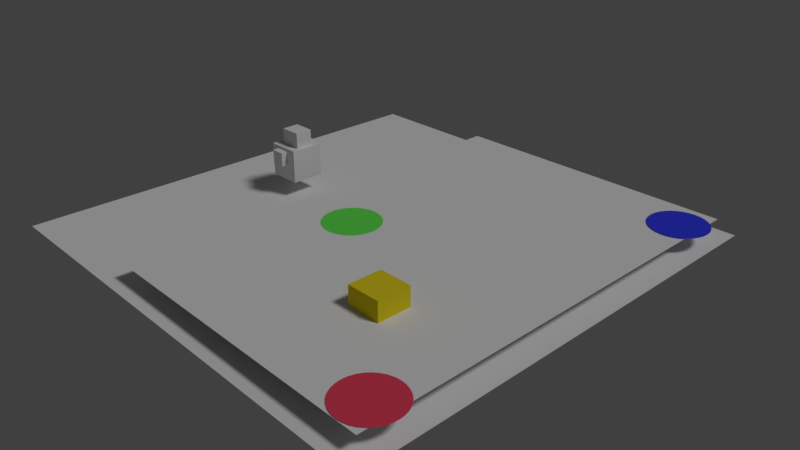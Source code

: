 # Source: huntpatrol.blend  (saved by Blender 2.79.0; exported with 4.5.12 LTS)
import bpy
from mathutils import Matrix  # noqa: F401  (used for matrix-valued properties, if any)

bpy.ops.wm.read_factory_settings(use_empty=True)
scene = bpy.context.scene
scene.name = 'Scene'

# ---- collections
col_collection_1 = bpy.data.collections.new('Collection 1'); scene.collection.children.link(col_collection_1)

# ---- materials (node trees are filled in below, after node groups)
mat_material_003 = bpy.data.materials.new('Material.003')
mat_material_003.alpha_threshold = 0.0
mat_material_003.use_transparent_shadow = False
mat_material_003.diffuse_color = (0.8, 0.05864, 0.1147, 1.0)
mat_material_003.roughness = 0.5
mat_material_002 = bpy.data.materials.new('Material.002')
mat_material_002.alpha_threshold = 0.0
mat_material_002.use_transparent_shadow = False
mat_material_002.diffuse_color = (0.1305, 0.8, 0.09362, 1.0)
mat_material_002.roughness = 0.5
mat_material_001 = bpy.data.materials.new('Material.001')
mat_material_001.alpha_threshold = 0.0
mat_material_001.use_transparent_shadow = False
mat_material_001.diffuse_color = (0.03825, 0.05035, 0.8, 1.0)
mat_material_001.roughness = 0.5
mat_material = bpy.data.materials.new('Material')
mat_material.alpha_threshold = 0.0
mat_material.use_transparent_shadow = False
mat_material.diffuse_color = (0.8, 0.6572, 0.01846, 1.0)
mat_material.roughness = 0.5
mat_material.line_color = (0.0, 0.0, 0.0, 1.0)

# ---- material node trees

# ---- world
world_world = bpy.data.worlds.new('World'); scene.world = world_world
world_world.color = (0.05088, 0.05088, 0.05088)
world_world.use_sun_shadow = False
world_world.sun_shadow_jitter_overblur = 0.0
world_world.cycles.sampling_method = 'MANUAL'

# ---- cameras
cam_camera = bpy.data.cameras.new('Camera')
cam_camera.clip_end = 100.0
cam_camera.lens = 35.0
cam_camera.sensor_width = 32.0
cam_camera.sensor_height = 18.0
cam_camera.ortho_scale = 7.314
cam_camera.dof.focus_distance = 0.0
cam_camera.dof.aperture_fstop = 128.0

# ---- lights
light_lamp = bpy.data.lights.new('Lamp', 'SUN')
light_lamp.transmission_factor = 0.0
light_lamp.cutoff_distance = 24.0
light_lamp.angle = 0.1993
light_lamp.energy = 1.0
light_lamp.shadow_buffer_clip_start = 1.001
light_lamp.shadow_soft_size = 0.1
light_lamp.shadow_cascade_max_distance = 1000.0

# ---- meshes
me_navmesh_001 = bpy.data.meshes.new('Navmesh.001')
me_navmesh_001.from_pydata([(-5.331, -13.3, 0.07034), (-5.331, -6.996, 0.07034), (-5.331, -0.3964, 0.07034), (-5.331, 6.204, 0.07034), (-5.331, 12.8, 0.07034), (0.9691, 12.8, 0.07034), (3.077, 12.8, 0.07034), (5.772, 12.8, 0.07034), (12.37, 12.8, 0.07034), (12.37, 6.204, 0.07034), (12.37, -0.3964, 0.07034), (12.37, -6.996, 0.07034), (12.37, -13.3, 0.07034), (5.772, -13.3, 0.07034), (3.077, -13.3, 0.07034), (0.9691, -13.3, 0.07034)], [], [(1, 0, 15), (5, 4, 3), (13, 12, 11), (9, 8, 7), (2, 1, 14), (14, 1, 15), (6, 5, 3), (14, 13, 10), (10, 13, 11), (9, 7, 6), (14, 10, 2), (2, 10, 9), (2, 9, 3), (3, 9, 6)])
me_navmesh_001.use_remesh_preserve_volume = False
me_navmesh_001.use_remesh_preserve_attributes = False
me_navmesh_001.use_mirror_vertex_groups = False
me_navmesh_001.update()
me_cube_001 = bpy.data.meshes.new('Cube.001')
me_cube_001.from_pydata([(-1.0, -1.0, -1.0), (-1.0, -1.0, 1.0), (-1.0, 1.0, -1.0), (-1.0, 1.0, 1.0), (1.0, -1.0, -1.0), (1.0, -1.0, 1.0), (1.0, 1.0, -1.0), (1.0, 1.0, 1.0), (-0.5216, -0.5216, 1.0), (-0.5216, 0.5216, 1.0), (0.7666, 0.5216, 1.0), (0.7666, -0.5216, 1.0), (-0.5216, -0.5216, 1.936), (-0.5216, 0.5216, 1.936), (0.7666, 0.5216, 1.936), (0.7666, -0.5216, 1.936), (-0.4113, -1.042, 0.01677), (-0.4113, -1.042, 0.8393), (-0.4113, 1.042, 0.8393), (-0.4113, 1.042, 0.01677), (0.4113, 1.042, 0.01677), (0.4113, 1.042, 0.8393), (0.4113, -1.042, 0.8393), (0.4113, -1.042, 0.01677), (-0.4113, -1.431, 0.01677), (-0.4113, -1.431, 0.8393), (0.4113, -1.431, 0.8393), (0.4113, -1.431, 0.01677), (-0.4113, 1.41, 0.8393), (-0.4113, 1.41, 0.01677), (0.4113, 1.41, 0.01677), (0.4113, 1.41, 0.8393)], [], [(0, 1, 3, 2), (2, 3, 18, 19), (6, 7, 5, 4), (3, 7, 21, 18), (2, 6, 4, 0), (7, 3, 9, 10), (11, 10, 14, 15), (5, 7, 10, 11), (3, 1, 8, 9), (1, 5, 11, 8), (14, 13, 12, 15), (9, 8, 12, 13), (8, 11, 15, 12), (10, 9, 13, 14), (21, 20, 30, 31), (16, 23, 27, 24), (1, 0, 16, 17), (0, 4, 23, 16), (7, 6, 20, 21), (6, 2, 19, 20), (5, 1, 17, 22), (4, 5, 22, 23), (27, 26, 25, 24), (17, 16, 24, 25), (22, 17, 25, 26), (23, 22, 26, 27), (29, 28, 31, 30), (20, 19, 29, 30), (18, 21, 31, 28), (19, 18, 28, 29)])
me_cube_001.use_remesh_preserve_volume = False
me_cube_001.use_remesh_preserve_attributes = False
me_cube_001.use_mirror_vertex_groups = False
me_cube_001.update()
me_circle_002 = bpy.data.meshes.new('Circle.002')
me_circle_002.from_pydata([(0.0, 1.0, 0.0), (-0.1951, 0.9808, 0.0), (-0.3827, 0.9239, 0.0), (-0.5556, 0.8315, 0.0), (-0.7071, 0.7071, 0.0), (-0.8315, 0.5556, 0.0), (-0.9239, 0.3827, 0.0), (-0.9808, 0.1951, 0.0), (-1.0, 7.55e-08, 0.0), (-0.9808, -0.1951, 0.0), (-0.9239, -0.3827, 0.0), (-0.8315, -0.5556, 0.0), (-0.7071, -0.7071, 0.0), (-0.5556, -0.8315, 0.0), (-0.3827, -0.9239, 0.0), (-0.1951, -0.9808, 0.0), (3.258e-07, -1.0, 0.0), (0.1951, -0.9808, 0.0), (0.3827, -0.9239, 0.0), (0.5556, -0.8315, 0.0), (0.7071, -0.7071, 0.0), (0.8315, -0.5556, 0.0), (0.9239, -0.3827, 0.0), (0.9808, -0.1951, 0.0), (1.0, 9.656e-07, 0.0), (0.9808, 0.1951, 0.0), (0.9239, 0.3827, 0.0), (0.8315, 0.5556, 0.0), (0.7071, 0.7071, 0.0), (0.5556, 0.8315, 0.0), (0.3827, 0.9239, 0.0), (0.1951, 0.9808, 0.0)], [], [(1, 2, 3, 4, 5, 6, 7, 8, 9, 10, 11, 12, 13, 14, 15, 16, 17, 18, 19, 20, 21, 22, 23, 24, 25, 26, 27, 28, 29, 30, 31, 0)])
me_circle_002.materials.append(mat_material_003)
me_circle_002.use_remesh_preserve_volume = False
me_circle_002.use_remesh_preserve_attributes = False
me_circle_002.use_mirror_vertex_groups = False
me_circle_002.update()
me_circle_001 = bpy.data.meshes.new('Circle.001')
me_circle_001.from_pydata([(0.0, 1.0, 0.0), (-0.1951, 0.9808, 0.0), (-0.3827, 0.9239, 0.0), (-0.5556, 0.8315, 0.0), (-0.7071, 0.7071, 0.0), (-0.8315, 0.5556, 0.0), (-0.9239, 0.3827, 0.0), (-0.9808, 0.1951, 0.0), (-1.0, 7.55e-08, 0.0), (-0.9808, -0.1951, 0.0), (-0.9239, -0.3827, 0.0), (-0.8315, -0.5556, 0.0), (-0.7071, -0.7071, 0.0), (-0.5556, -0.8315, 0.0), (-0.3827, -0.9239, 0.0), (-0.1951, -0.9808, 0.0), (3.258e-07, -1.0, 0.0), (0.1951, -0.9808, 0.0), (0.3827, -0.9239, 0.0), (0.5556, -0.8315, 0.0), (0.7071, -0.7071, 0.0), (0.8315, -0.5556, 0.0), (0.9239, -0.3827, 0.0), (0.9808, -0.1951, 0.0), (1.0, 9.656e-07, 0.0), (0.9808, 0.1951, 0.0), (0.9239, 0.3827, 0.0), (0.8315, 0.5556, 0.0), (0.7071, 0.7071, 0.0), (0.5556, 0.8315, 0.0), (0.3827, 0.9239, 0.0), (0.1951, 0.9808, 0.0)], [], [(1, 2, 3, 4, 5, 6, 7, 8, 9, 10, 11, 12, 13, 14, 15, 16, 17, 18, 19, 20, 21, 22, 23, 24, 25, 26, 27, 28, 29, 30, 31, 0)])
me_circle_001.materials.append(mat_material_002)
me_circle_001.use_remesh_preserve_volume = False
me_circle_001.use_remesh_preserve_attributes = False
me_circle_001.use_mirror_vertex_groups = False
me_circle_001.update()
me_circle = bpy.data.meshes.new('Circle')
me_circle.from_pydata([(0.0, 1.0, 0.0), (-0.1951, 0.9808, 0.0), (-0.3827, 0.9239, 0.0), (-0.5556, 0.8315, 0.0), (-0.7071, 0.7071, 0.0), (-0.8315, 0.5556, 0.0), (-0.9239, 0.3827, 0.0), (-0.9808, 0.1951, 0.0), (-1.0, 7.55e-08, 0.0), (-0.9808, -0.1951, 0.0), (-0.9239, -0.3827, 0.0), (-0.8315, -0.5556, 0.0), (-0.7071, -0.7071, 0.0), (-0.5556, -0.8315, 0.0), (-0.3827, -0.9239, 0.0), (-0.1951, -0.9808, 0.0), (3.258e-07, -1.0, 0.0), (0.1951, -0.9808, 0.0), (0.3827, -0.9239, 0.0), (0.5556, -0.8315, 0.0), (0.7071, -0.7071, 0.0), (0.8315, -0.5556, 0.0), (0.9239, -0.3827, 0.0), (0.9808, -0.1951, 0.0), (1.0, 9.656e-07, 0.0), (0.9808, 0.1951, 0.0), (0.9239, 0.3827, 0.0), (0.8315, 0.5556, 0.0), (0.7071, 0.7071, 0.0), (0.5556, 0.8315, 0.0), (0.3827, 0.9239, 0.0), (0.1951, 0.9808, 0.0)], [], [(1, 2, 3, 4, 5, 6, 7, 8, 9, 10, 11, 12, 13, 14, 15, 16, 17, 18, 19, 20, 21, 22, 23, 24, 25, 26, 27, 28, 29, 30, 31, 0)])
me_circle.materials.append(mat_material_001)
me_circle.use_remesh_preserve_volume = False
me_circle.use_remesh_preserve_attributes = False
me_circle.use_mirror_vertex_groups = False
me_circle.update()
me_plane = bpy.data.meshes.new('Plane')
me_plane.from_pydata([(-1.0, -1.0, 0.0), (1.0, -1.0, 0.0), (-1.0, 1.0, 0.0), (1.0, 1.0, 0.0)], [], [(0, 1, 3, 2)])
me_plane.use_remesh_preserve_volume = False
me_plane.use_remesh_preserve_attributes = False
me_plane.use_mirror_vertex_groups = False
me_plane.update()
me_cube = bpy.data.meshes.new('Cube')
me_cube.from_pydata([(1.0, 1.0, -1.0), (1.0, -1.0, -1.0), (-1.0, -1.0, -1.0), (-1.0, 1.0, -1.0), (1.0, 1.0, 1.0), (1.0, -1.0, 1.0), (-1.0, -1.0, 1.0), (-1.0, 1.0, 1.0)], [], [(0, 1, 2, 3), (4, 7, 6, 5), (0, 4, 5, 1), (1, 5, 6, 2), (2, 6, 7, 3), (4, 0, 3, 7)])
me_cube.materials.append(mat_material)
me_cube.use_remesh_preserve_volume = False
me_cube.use_remesh_preserve_attributes = False
me_cube.use_mirror_vertex_groups = False
me_cube.update()

# ---- objects
ob_navmesh = bpy.data.objects.new('Navmesh', me_navmesh_001)
ob_play = bpy.data.objects.new('play', me_cube_001)
ob_empty = bpy.data.objects.new('Empty', None)
ob_circle_002 = bpy.data.objects.new('Circle.002', me_circle_002)
ob_circle_001 = bpy.data.objects.new('Circle.001', me_circle_001)
ob_circle = bpy.data.objects.new('Circle', me_circle)
ob_plane = bpy.data.objects.new('Plane', me_plane)
ob_hunt = bpy.data.objects.new('hunt', me_cube)
ob_lamp = bpy.data.objects.new('Lamp', light_lamp)
ob_camera = bpy.data.objects.new('Camera', cam_camera)

# ---- transforms, parenting, visibility, modifiers, constraints
ob_navmesh.location = (0.0, 0.0, 0.7843)
ob_navmesh.lineart.crease_threshold = 0.0
ob_play.location = (-8.518, 0.0, 1.827)
ob_play.lineart.crease_threshold = 0.0
ob_empty.parent = ob_play
ob_empty.matrix_parent_inverse = Matrix(((1.0, 0.0, 0.0, 4.094), (0.0, 1.0, 0.0, 6.733), (0.0, 0.0, 1.0, -1.029), (0.0, 0.0, 0.0, 1.0)))
ob_empty.location = (-4.079, -6.867, 0.9134)
ob_empty.empty_display_type = 'SINGLE_ARROW'
ob_empty.empty_image_offset = (0.0, 0.0)
ob_empty.lineart.crease_threshold = 0.0
ob_circle_002.location = (11.13, -11.57, 0.8901)
ob_circle_002.scale = (1.711, 1.711, 1.711)
ob_circle_002.lineart.crease_threshold = 0.0
ob_circle_001.location = (-1.189, -1.94, 0.8622)
ob_circle_001.scale = (1.711, 1.711, 1.711)
ob_circle_001.lineart.crease_threshold = 0.0
ob_circle.location = (11.26, 10.62, 0.8901)
ob_circle.scale = (1.711, 1.711, 1.711)
ob_circle.lineart.crease_threshold = 0.0
ob_plane.location = (-0.7368, -0.3048, -0.1297)
ob_plane.scale = (13.89, 13.89, 13.89)
ob_plane.lineart.crease_threshold = 0.0
ob_hunt.location = (6.372, -6.733, 1.0)
ob_hunt.lock_rotations_4d = False
ob_hunt.empty_display_type = 'ARROWS'
ob_hunt.lineart.crease_threshold = 0.0
ob_lamp.location = (7.491, 2.984, 9.897)
ob_lamp.rotation_euler = (0.6503, 0.05522, 1.866)
ob_lamp.lock_rotations_4d = False
ob_lamp.empty_display_type = 'ARROWS'
ob_lamp.color = (0.0, 0.0, 0.0, 0.0)
ob_lamp.lineart.crease_threshold = 0.0
ob_camera.location = (31.76, -29.39, 21.93)
ob_camera.rotation_euler = (1.109, 0.0, 0.8149)
ob_camera.lock_rotations_4d = False
ob_camera.empty_display_type = 'ARROWS'
ob_camera.color = (0.0, 0.0, 0.0, 0.0)
ob_camera.display_type = 'WIRE'
ob_camera.lineart.crease_threshold = 0.0

# ---- collection membership
col_collection_1.objects.link(ob_navmesh)
col_collection_1.objects.link(ob_play)
col_collection_1.objects.link(ob_empty)
col_collection_1.objects.link(ob_circle_002)
col_collection_1.objects.link(ob_circle_001)
col_collection_1.objects.link(ob_circle)
col_collection_1.objects.link(ob_plane)
col_collection_1.objects.link(ob_hunt)
col_collection_1.objects.link(ob_lamp)
col_collection_1.objects.link(ob_camera)

# ---- scene / render settings (as saved in the file)
scene.camera = ob_camera
scene.frame_start = 1; scene.frame_end = 250; scene.frame_set(1)
scene.render.engine = 'BLENDER_EEVEE_NEXT'
scene.render.resolution_percentage = 50
scene.render.dither_intensity = 0.0
scene.cycles.use_denoising = False
scene.cycles.samples = 128
scene.cycles.sampling_pattern = 'TABULATED_SOBOL'
scene.cycles.use_adaptive_sampling = False
scene.cycles.use_light_tree = False
scene.cycles.blur_glossy = 0.0
scene.cycles.sample_clamp_indirect = 0.0
scene.view_settings.view_transform = 'Standard'
bpy.context.view_layer.update()
